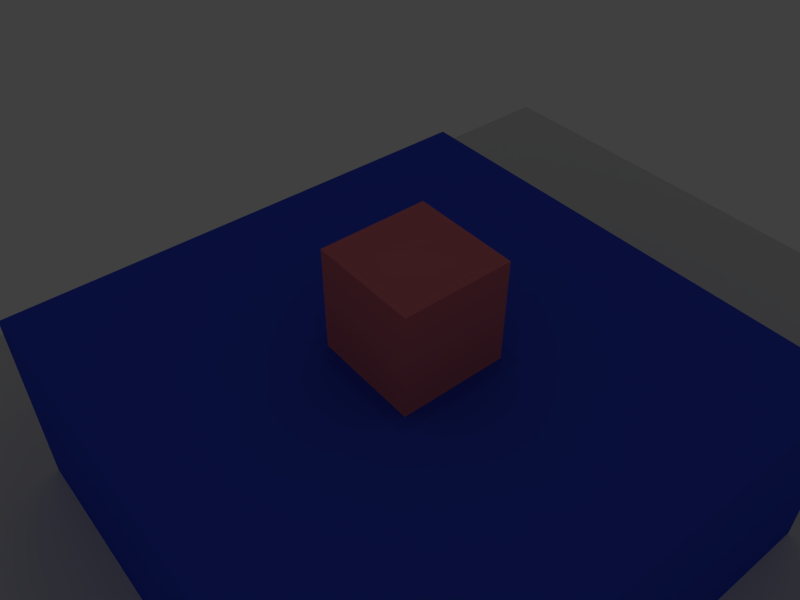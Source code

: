 # Source: escenario.blend  (saved by Blender 2.76.0; exported with 4.5.12 LTS)
import bpy
from mathutils import Matrix  # noqa: F401  (used for matrix-valued properties, if any)

bpy.ops.wm.read_factory_settings(use_empty=True)
scene = bpy.context.scene
scene.name = 'Scene'

# ---- collections
col_collection_1 = bpy.data.collections.new('Collection 1'); scene.collection.children.link(col_collection_1)

# ---- materials (node trees are filled in below, after node groups)
mat_material_002 = bpy.data.materials.new('Material.002')
mat_material_002.alpha_threshold = 0.0
mat_material_002.use_transparent_shadow = False
mat_material_002.diffuse_color = (0.8, 0.1976, 0.2296, 1.0)
mat_material_002.roughness = 0.5
mat_material_001 = bpy.data.materials.new('Material.001')
mat_material_001.alpha_threshold = 0.0
mat_material_001.use_transparent_shadow = False
mat_material_001.diffuse_color = (0.04846, 0.09229, 0.8, 1.0)
mat_material_001.roughness = 0.5

# ---- material node trees

# ---- world
world_world = bpy.data.worlds.new('World'); scene.world = world_world
world_world.color = (0.05088, 0.05088, 0.05088)
world_world.use_sun_shadow = False
world_world.sun_shadow_jitter_overblur = 0.0
world_world.cycles.sampling_method = 'MANUAL'
world_world.cycles.sample_map_resolution = 256

# ---- cameras
cam_camera = bpy.data.cameras.new('Camera')
cam_camera.clip_end = 100.0
cam_camera.lens = 35.0
cam_camera.sensor_width = 32.0
cam_camera.sensor_height = 18.0
cam_camera.ortho_scale = 7.314
cam_camera.dof.focus_distance = 0.0
cam_camera.dof.aperture_fstop = 128.0

# ---- lights
light_lamp = bpy.data.lights.new('Lamp', 'POINT')
light_lamp.transmission_factor = 0.0
light_lamp.cutoff_distance = 30.0
light_lamp.energy = 100.0
light_lamp.shadow_buffer_clip_start = 1.001
light_lamp.shadow_soft_size = 0.1
light_lamp.shadow_maximum_resolution = 0.006
light_lamp.use_absolute_resolution = True
light_lamp.cycles.use_multiple_importance_sampling = False

# ---- meshes
me_cube_002 = bpy.data.meshes.new('Cube.002')
me_cube_002.from_pydata([(-1.0, -1.0, 0.0), (-1.0, -1.0, 2.0), (-1.0, 1.0, 0.0), (-1.0, 1.0, 2.0), (1.0, -1.0, 0.0), (1.0, -1.0, 2.0), (1.0, 1.0, 0.0), (1.0, 1.0, 2.0)], [], [(1, 3, 2, 0), (3, 7, 6, 2), (7, 5, 4, 6), (5, 1, 0, 4), (0, 2, 6, 4), (5, 7, 3, 1)])
me_cube_002.materials.append(mat_material_002)
me_cube_002.use_remesh_preserve_volume = False
me_cube_002.use_remesh_preserve_attributes = False
me_cube_002.use_mirror_vertex_groups = False
me_cube_002.update()
me_cube_001 = bpy.data.meshes.new('Cube.001')
me_cube_001.from_pydata([(-1.0, -1.0, 0.0), (-1.0, -1.0, 2.0), (-1.0, 1.0, 0.0), (-1.0, 1.0, 2.0), (1.0, -1.0, 0.0), (1.0, -1.0, 2.0), (1.0, 1.0, 0.0), (1.0, 1.0, 2.0)], [], [(1, 3, 2, 0), (3, 7, 6, 2), (7, 5, 4, 6), (5, 1, 0, 4), (0, 2, 6, 4), (5, 7, 3, 1)])
me_cube_001.materials.append(mat_material_001)
me_cube_001.use_remesh_preserve_volume = False
me_cube_001.use_remesh_preserve_attributes = False
me_cube_001.use_mirror_vertex_groups = False
me_cube_001.update()
me_plane = bpy.data.meshes.new('Plane')
me_plane.from_pydata([(0.0, 0.0, 0.0), (2.0, 0.0, 0.0), (0.0, 2.0, 0.0), (2.0, 2.0, 0.0)], [], [(0, 1, 3, 2)])
me_plane.use_remesh_preserve_volume = False
me_plane.use_remesh_preserve_attributes = False
me_plane.use_mirror_vertex_groups = False
me_plane.update()

# ---- objects
ob_objeto = bpy.data.objects.new('Objeto', me_cube_002)
ob_cube_001 = bpy.data.objects.new('Cube.001', me_cube_001)
ob_plane = bpy.data.objects.new('Plane', me_plane)
ob_lamp = bpy.data.objects.new('Lamp', light_lamp)
ob_camera = bpy.data.objects.new('Camera', cam_camera)

# ---- transforms, parenting, visibility, modifiers, constraints
ob_objeto.location = (32.0, 24.0, 10.0)
ob_objeto.scale = (2.5, 2.5, 2.5)
ob_objeto.display_type = 'SOLID'
ob_objeto.lineart.crease_threshold = 0.0
ob_cube_001.location = (32.0, 24.0, 0.0)
ob_cube_001.scale = (12.5, 12.5, 5.0)
ob_cube_001.lineart.crease_threshold = 0.0
ob_plane.location = (0.0, 0.0, 0.0)
ob_plane.scale = (32.0, 24.0, 0.0)
ob_plane.lineart.crease_threshold = 0.0
ob_lamp.location = (32.0, 24.0, 35.0)
ob_lamp.rotation_euler = (0.6503, 0.05522, 1.866)
ob_lamp.lock_rotations_4d = False
ob_lamp.empty_display_type = 'ARROWS'
ob_lamp.color = (0.0, 0.0, 0.0, 0.0)
ob_lamp.lineart.crease_threshold = 0.0
ob_camera.location = (15.5, 4.5, 35.0)
ob_camera.rotation_euler = (0.8552, 0.0, -0.6807)
ob_camera.scale = (43.67, 1.3, 25.37)
ob_camera.lock_rotations_4d = False
ob_camera.empty_display_type = 'ARROWS'
ob_camera.color = (0.0, 0.0, 0.0, 0.0)
ob_camera.display_type = 'SOLID'
ob_camera.lineart.crease_threshold = 0.0

# ---- collection membership
col_collection_1.objects.link(ob_objeto)
col_collection_1.objects.link(ob_cube_001)
col_collection_1.objects.link(ob_plane)
col_collection_1.objects.link(ob_lamp)
col_collection_1.objects.link(ob_camera)

# ---- scene / render settings (as saved in the file)
scene.camera = ob_camera
scene.frame_start = 1; scene.frame_end = 250; scene.frame_set(0)
scene.render.engine = 'BLENDER_EEVEE_NEXT'
scene.render.resolution_x = 640
scene.render.resolution_y = 480
scene.render.resolution_percentage = 50
scene.render.dither_intensity = 0.0
scene.cycles.use_denoising = False
scene.cycles.samples = 10
scene.cycles.sampling_pattern = 'TABULATED_SOBOL'
scene.cycles.light_sampling_threshold = 0.0
scene.cycles.use_adaptive_sampling = False
scene.cycles.use_light_tree = False
scene.cycles.blur_glossy = 0.0
scene.cycles.pixel_filter_type = 'GAUSSIAN'
scene.cycles.sample_clamp_indirect = 0.0
scene.view_settings.view_transform = 'Standard'
bpy.context.view_layer.update()
